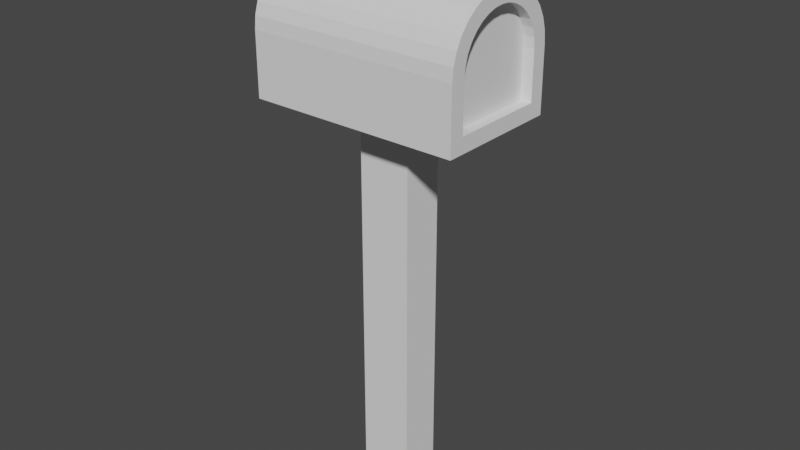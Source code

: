 # Source: mailbox.blend  (saved by Blender 3.5.10; exported with 4.5.12 LTS)
import bpy
from mathutils import Matrix  # noqa: F401  (used for matrix-valued properties, if any)

bpy.ops.wm.read_factory_settings(use_empty=True)
scene = bpy.context.scene
scene.name = 'Scene'

# ---- collections
col_collection = bpy.data.collections.new('Collection'); scene.collection.children.link(col_collection)

# ---- world
world_world = bpy.data.worlds.new('World'); scene.world = world_world
world_world.use_nodes = True; world_world.node_tree.nodes.clear()
_N = world_world.node_tree.nodes; _L = world_world.node_tree.links
n0 = _N.new('ShaderNodeOutputWorld'); n0.name = 'World Output'; n0.location = (300, 300)
n1 = _N.new('ShaderNodeBackground'); n1.name = 'Background'; n1.location = (10, 300)
n1.inputs[0].default_value = (0.05088, 0.05088, 0.05088, 1.0)
_L.new(n1.outputs[0], n0.inputs[0])
n0.is_active_output = True
world_world.color = (0.05088, 0.05088, 0.05088)
world_world.use_sun_shadow = False
world_world.sun_shadow_jitter_overblur = 0.0

# ---- meshes
me_cube_001 = bpy.data.meshes.new('Cube.001')
me_cube_001.from_pydata([(-1.0, -1.0, -1.0), (-1.0, -1.0, 1.0), (-1.0, 1.0, -1.0), (-1.0, 1.0, 1.0), (1.0, -1.0, -1.0), (1.0, -1.0, 1.0), (1.0, 1.0, -1.0), (1.0, 1.0, 1.0)], [], [(0, 1, 3, 2), (2, 3, 7, 6), (6, 7, 5, 4), (4, 5, 1, 0), (2, 6, 4, 0), (7, 3, 1, 5)])
_uv = me_cube_001.uv_layers.new(name='UVMap')
_uv.uv.foreach_set('vector', [0.375, 0.0, 0.625, 0.0, 0.625, 0.25, 0.375, 0.25, 0.375, 0.25, 0.625, 0.25, 0.625, 0.5, 0.375, 0.5, 0.375, 0.5, 0.625, 0.5, 0.625, 0.75, 0.375, 0.75, 0.375, 0.75, 0.625, 0.75, 0.625, 1.0, 0.375, 1.0, 0.125, 0.5, 0.375, 0.5, 0.375, 0.75, 0.125, 0.75, 0.625, 0.5, 0.875, 0.5, 0.875, 0.75, 0.625, 0.75])
me_cube_001.update()
me_plane = bpy.data.meshes.new('Plane')
me_plane.from_pydata([(0.748, -0.748, -3.383), (0.7572, -0.7572, 1.131e-08), (0.748, 0.748, -3.383), (0.7572, 0.7572, 1.131e-08), (0.01193, 0.7572, -1.266e-08), (-0.1475, 0.7415, 1.268e-08), (-0.2893, 0.6984, 2.545e-08), (-0.42, 0.6286, 5.329e-08), (-0.5346, 0.5346, 5.157e-08), (-0.6286, 0.42, 5.015e-08), (-0.6984, 0.2893, 1.087e-07), (-0.7415, 0.1475, 1.081e-07), (-0.756, 8.882e-16, 1.078e-07), (-0.7415, -0.1475, 1.081e-07), (-0.6984, -0.2893, 1.087e-07), (-0.6286, -0.42, 5.015e-08), (-0.5346, -0.5346, 5.157e-08), (-0.42, -0.6286, 5.329e-08), (-0.2893, -0.6984, 2.545e-08), (-0.1475, -0.7415, 1.268e-08), (0.01193, -0.7572, -1.266e-08), (-0.2858, -0.6899, -3.383), (-0.4149, -0.6209, -3.383), (-0.528, -0.528, -3.383), (-0.6209, -0.4149, -3.383), (-0.6899, -0.2858, -3.383), (-0.7324, -0.1457, -3.383), (-0.7468, 4.428e-17, -3.383), (-0.7324, 0.1457, -3.383), (-0.6899, 0.2858, -3.383), (-0.6209, 0.4149, -3.383), (-0.528, 0.528, -3.383), (-0.4149, 0.6209, -3.383), (-0.2858, 0.6899, -3.383), (-0.1457, 0.7324, -3.383), (0.01238, 0.748, -3.383), (-0.1457, -0.7324, -3.383), (0.01238, -0.748, -3.383), (1.0, -1.0, 0.0), (1.211e-08, -1.0, -1.211e-08), (1.0, 1.0, 0.0), (1.211e-08, 1.0, -1.211e-08), (-0.1951, 0.9808, 1.49e-08), (-0.3827, 0.9239, 2.98e-08), (-0.5556, 0.8315, 5.96e-08), (-0.7071, 0.7071, 5.96e-08), (-0.8315, 0.5556, 5.96e-08), (-0.9239, 0.3827, 1.192e-07), (-0.9808, 0.1951, 1.192e-07), (-1.0, 8.882e-16, 1.192e-07), (-0.9808, -0.1951, 1.192e-07), (-0.9239, -0.3827, 1.192e-07), (-0.8315, -0.5556, 5.96e-08), (-0.7071, -0.7071, 5.96e-08), (-0.5556, -0.8315, 5.96e-08), (-0.3827, -0.9239, 2.98e-08), (-0.1951, -0.9808, 1.49e-08), (0.7572, -0.7572, -0.1717), (0.01193, -0.7572, -0.1717), (0.7572, 0.7572, -0.1717), (0.01193, 0.7572, -0.1717), (-0.1475, 0.7415, -0.1717), (-0.2893, 0.6984, -0.1717), (-0.42, 0.6286, -0.1717), (-0.5346, 0.5346, -0.1717), (-0.6286, 0.42, -0.1717), (-0.6984, 0.2893, -0.1717), (-0.7415, 0.1475, -0.1717), (-0.756, 7.199e-16, -0.1717), (-0.7415, -0.1475, -0.1717), (-0.6984, -0.2893, -0.1717), (-0.6286, -0.42, -0.1717), (-0.5346, -0.5346, -0.1717), (-0.42, -0.6286, -0.1717), (-0.2893, -0.6984, -0.1717), (-0.1475, -0.7415, -0.1717), (1.0, -0.6205, -2.171), (-1.455e-07, -1.0, -3.383), (-0.3827, -0.9239, -3.383), (-0.5556, -0.8315, -3.383), (-0.7071, -0.7071, -3.383), (-0.8315, -0.5556, -3.383), (-0.9239, -0.3827, -3.383), (-0.9808, -0.1951, -3.383), (-1.0, 4.428e-17, -3.383), (-0.9808, 0.1951, -3.383), (-0.9239, 0.3827, -3.383), (-0.8315, 0.5556, -3.383), (-0.7071, 0.7071, -3.383), (-0.5556, 0.8315, -3.383), (-0.3827, 0.9239, -3.383), (-0.1951, 0.9808, -3.383), (-1.455e-07, 1.0, -3.383), (1.0, 0.6205, -2.171), (-0.1951, -0.9808, -3.383), (0.748, -0.748, -3.122), (0.01238, -0.748, -3.122), (-0.2858, -0.6899, -3.122), (-0.4149, -0.6209, -3.122), (-0.528, -0.528, -3.122), (-0.6209, -0.4149, -3.122), (-0.6899, -0.2858, -3.122), (-0.7324, -0.1457, -3.122), (-0.7468, 4.428e-17, -3.122), (-0.7324, 0.1457, -3.122), (-0.6899, 0.2858, -3.122), (-0.6209, 0.4149, -3.122), (-0.528, 0.528, -3.122), (-0.4149, 0.6209, -3.122), (-0.2858, 0.6899, -3.122), (-0.1457, 0.7324, -3.122), (0.01238, 0.748, -3.122), (0.748, 0.748, -3.122), (-0.1457, -0.7324, -3.122), (-0.1951, -0.9808, -0.3062), (-2.162e-09, -1.0, -0.3062), (-1.0, 8.118e-16, -0.3062), (-0.9808, -0.1951, -0.3062), (-0.1951, 0.9808, -0.3062), (-0.3827, 0.9239, -0.3062), (-0.9239, -0.3827, -0.3062), (-0.5556, 0.8315, -0.3062), (-0.8315, -0.5556, -0.3062), (-0.7071, 0.7071, -0.3062), (-0.7071, -0.7071, -0.3062), (-0.8315, 0.5556, -0.3062), (1.0, -1.0, -0.3062), (-0.5556, -0.8315, -0.3062), (-0.9239, 0.3827, -0.3062), (1.0, 1.0, -0.3062), (-0.3827, -0.9239, -0.3062), (-0.9808, 0.1951, -0.3062), (-2.162e-09, 1.0, -0.3062), (-0.1951, -0.9808, -0.7196), (-1.0, 7.087e-16, -0.7196), (-0.1951, 0.9808, -0.7196), (-2.142e-08, -1.0, -0.7196), (-0.9808, -0.1951, -0.7196), (-0.3827, 0.9239, -0.7196), (-0.9239, -0.3827, -0.7196), (-0.5556, 0.8315, -0.7196), (-0.8315, -0.5556, -0.7196), (-0.7071, 0.7071, -0.7196), (-0.7071, -0.7071, -0.7196), (-0.8315, 0.5556, -0.7196), (1.0, -0.6205, -1.099), (-0.5556, -0.8315, -0.7196), (-0.9239, 0.3827, -0.7196), (1.0, 0.6205, -1.099), (-0.3827, -0.9239, -0.7196), (-0.9808, 0.1951, -0.7196), (-2.142e-08, 1.0, -0.7196), (1.0, 1.118, -0.7196), (1.0, 1.118, -0.3062), (-3.406e-08, 1.118, -0.7196), (-1.48e-08, 1.118, -0.3062), (-1.723, 1.0, -0.7196), (-1.723, 1.0, -0.3062), (-1.723, 1.118, -0.7196), (-1.723, 1.118, -0.3062), (-1.621, 1.0, -0.3062), (-1.621, 1.0, -0.7196), (-1.621, 1.118, -0.3062), (-1.621, 1.118, -0.7196), (-1.379, 1.0, -0.7196), (-1.379, 1.118, -0.7196), (-1.379, 1.0, -0.3062), (-1.379, 1.118, -0.3062), (-1.55, 1.034, -1.259), (-1.55, 1.084, -1.259), (-1.449, 1.034, -1.259), (-1.449, 1.084, -1.259), (1.0, -1.0, -3.383), (1.0, 1.0, -3.383), (1.0, -1.0, -0.7196), (1.0, 1.0, -0.7196), (0.6445, -0.6205, -2.171), (0.6445, 0.6205, -2.171), (0.6445, -0.6205, -1.099), (0.6445, 0.6205, -1.099)], [], [(13, 14, 70, 69), (25, 26, 102, 101), (136, 133, 94, 77), (137, 134, 84, 83), (138, 135, 91, 90), (139, 137, 83, 82), (140, 138, 90, 89), (141, 139, 82, 81), (142, 140, 89, 88), (143, 141, 81, 80), (144, 142, 88, 87), (174, 136, 77, 172), (146, 143, 80, 79), (147, 144, 87, 86), (145, 76, 176, 178), (149, 146, 79, 78), (150, 147, 86, 85), (151, 175, 173, 92), (133, 149, 78, 94), (134, 150, 85, 84), (135, 151, 92, 91), (1, 20, 39, 38), (3, 1, 38, 40), (4, 3, 40, 41), (5, 4, 41, 42), (6, 5, 42, 43), (7, 6, 43, 44), (8, 7, 44, 45), (9, 8, 45, 46), (10, 9, 46, 47), (11, 10, 47, 48), (12, 11, 48, 49), (13, 12, 49, 50), (14, 13, 50, 51), (15, 14, 51, 52), (16, 15, 52, 53), (17, 16, 53, 54), (18, 17, 54, 55), (19, 18, 55, 56), (20, 19, 56, 39), (58, 57, 59, 60, 61, 62, 63, 64, 65, 66, 67, 68, 69, 70, 71, 72, 73, 74, 75), (6, 7, 63, 62), (14, 15, 71, 70), (7, 8, 64, 63), (15, 16, 72, 71), (8, 9, 65, 64), (20, 1, 57, 58), (16, 17, 73, 72), (9, 10, 66, 65), (1, 3, 59, 57), (17, 18, 74, 73), (10, 11, 67, 66), (3, 4, 60, 59), (18, 19, 75, 74), (11, 12, 68, 67), (4, 5, 61, 60), (19, 20, 58, 75), (12, 13, 69, 68), (5, 6, 62, 61), (37, 0, 172, 77), (22, 21, 78, 79), (23, 22, 79, 80), (24, 23, 80, 81), (25, 24, 81, 82), (26, 25, 82, 83), (27, 26, 83, 84), (28, 27, 84, 85), (29, 28, 85, 86), (30, 29, 86, 87), (31, 30, 87, 88), (32, 31, 88, 89), (33, 32, 89, 90), (34, 33, 90, 91), (35, 34, 91, 92), (2, 35, 92, 173), (0, 2, 173, 172), (21, 36, 94, 78), (36, 37, 77, 94), (96, 113, 97, 98, 99, 100, 101, 102, 103, 104, 105, 106, 107, 108, 109, 110, 111, 112, 95), (33, 34, 110, 109), (26, 27, 103, 102), (34, 35, 111, 110), (27, 28, 104, 103), (0, 37, 96, 95), (35, 2, 112, 111), (28, 29, 105, 104), (21, 22, 98, 97), (2, 0, 95, 112), (29, 30, 106, 105), (22, 23, 99, 98), (36, 21, 97, 113), (30, 31, 107, 106), (23, 24, 100, 99), (37, 36, 113, 96), (31, 32, 108, 107), (24, 25, 101, 100), (32, 33, 109, 108), (42, 41, 132, 118), (49, 48, 131, 116), (56, 55, 130, 114), (41, 40, 129, 132), (48, 47, 128, 131), (55, 54, 127, 130), (40, 38, 126, 129), (47, 46, 125, 128), (54, 53, 124, 127), (38, 39, 115, 126), (46, 45, 123, 125), (53, 52, 122, 124), (45, 44, 121, 123), (52, 51, 120, 122), (44, 43, 119, 121), (51, 50, 117, 120), (43, 42, 118, 119), (50, 49, 116, 117), (39, 56, 114, 115), (118, 132, 151, 135), (116, 131, 150, 134), (114, 130, 149, 133), (161, 160, 157, 156), (131, 128, 147, 150), (130, 127, 146, 149), (129, 126, 174, 175), (128, 125, 144, 147), (127, 124, 143, 146), (126, 115, 136, 174), (125, 123, 142, 144), (124, 122, 141, 143), (123, 121, 140, 142), (122, 120, 139, 141), (121, 119, 138, 140), (120, 117, 137, 139), (119, 118, 135, 138), (117, 116, 134, 137), (115, 114, 133, 136), (155, 153, 152, 154), (175, 151, 154, 152), (129, 175, 152, 153), (132, 129, 153, 155), (156, 157, 159, 158), (160, 162, 159, 157), (163, 161, 156, 158), (162, 163, 158, 159), (167, 165, 163, 162), (161, 163, 169, 168), (166, 167, 162, 160), (164, 166, 160, 161), (151, 132, 166, 164), (132, 155, 167, 166), (154, 151, 164, 165), (155, 154, 165, 167), (171, 170, 168, 169), (165, 164, 170, 171), (164, 161, 168, 170), (163, 165, 171, 169), (93, 76, 172, 173), (76, 145, 174, 172), (148, 93, 173, 175), (145, 148, 175, 174), (179, 178, 176, 177), (93, 148, 179, 177), (76, 93, 177, 176), (148, 145, 178, 179)])
_uv = me_plane.uv_layers.new(name='UVMap')
_uv.uv.foreach_set('vector', [0.0, 0.0, 0.0, 0.0, 0.0, 0.0, 0.0, 0.0, 0.0, 0.0, 0.0, 0.0, 0.0, 0.0, 0.0, 0.0, 0.0, 0.0, 0.0, 0.0, 0.0, 0.0, 0.0, 0.0, 0.0, 0.0, 0.0, 0.0, 0.0, 0.0, 0.0, 0.0, 0.0, 0.0, 0.0, 0.0, 0.0, 0.0, 0.0, 0.0, 0.0, 0.0, 0.0, 0.0, 0.0, 0.0, 0.0, 0.0, 0.0, 0.0, 0.0, 0.0, 0.0, 0.0, 0.0, 0.0, 0.0, 0.0, 0.0, 0.0, 0.0, 0.0, 0.0, 0.0, 0.0, 0.0, 0.0, 0.0, 0.0, 0.0, 0.0, 0.0, 0.0, 0.0, 0.0, 0.0, 0.0, 0.0, 0.0, 0.0, 0.0, 0.0, 0.0, 0.0, 0.0, 0.0, 0.0, 0.0, 0.0, 0.0, 0.0, 0.0, 0.0, 0.0, 0.0, 0.0, 0.0, 0.0, 0.0, 0.0, 0.0, 0.0, 0.0, 0.0, 0.0, 0.0, 0.0, 0.0, 0.0, 0.0, 0.0, 0.0, 0.0, 0.0, 0.0, 0.0, 0.0, 0.0, 0.0, 0.0, 0.0, 0.0, 0.0, 0.0, 0.0, 0.0, 0.0, 0.0, 0.0, 0.0, 0.0, 0.0, 0.0, 0.0, 0.0, 0.0, 0.0, 0.0, 0.0, 0.0, 0.0, 0.0, 0.0, 0.0, 0.0, 0.0, 0.0, 0.0, 0.0, 0.0, 0.0, 0.0, 0.0, 0.0, 0.0, 0.0, 0.0, 0.0, 0.0, 0.0, 0.0, 0.0, 0.0, 0.0, 0.0, 0.0, 0.0, 0.0, 0.0, 0.0, 0.0, 0.0, 0.0, 0.0, 0.0, 0.0, 0.0, 0.0, 0.0, 0.0, 0.0, 0.0, 0.0, 0.0, 0.0, 0.0, 0.0, 0.0, 0.0, 0.0, 0.0, 0.0, 0.0, 0.0, 0.0, 0.0, 0.0, 0.0, 0.0, 0.0, 0.0, 0.0, 0.0, 0.0, 0.0, 0.0, 0.0, 0.0, 0.0, 0.0, 0.0, 0.0, 0.0, 0.0, 0.0, 0.0, 0.0, 0.0, 0.0, 0.0, 0.0, 0.0, 0.0, 0.0, 0.0, 0.0, 0.0, 0.0, 0.0, 0.0, 0.0, 0.0, 0.0, 0.0, 0.0, 0.0, 0.0, 0.0, 0.0, 0.0, 0.0, 0.0, 0.0, 0.0, 0.0, 0.0, 0.0, 0.0, 0.0, 0.0, 0.0, 0.0, 0.0, 0.0, 0.0, 0.0, 0.0, 0.0, 0.0, 0.0, 0.0, 0.0, 0.0, 0.0, 0.0, 0.0, 0.0, 0.0, 0.0, 0.0, 0.0, 0.0, 0.0, 0.0, 0.0, 0.0, 0.0, 0.0, 0.0, 0.0, 0.0, 0.0, 0.0, 0.0, 0.0, 0.0, 0.0, 0.0, 0.0, 0.0, 0.0, 0.0, 0.0, 0.0, 0.0, 0.0, 0.0, 0.0, 0.0, 0.0, 0.0, 0.0, 0.0, 0.0, 0.0, 0.0, 0.0, 0.0, 0.0, 0.0, 0.0, 0.0, 0.0, 0.0, 0.0, 0.0, 0.0, 0.0, 0.0, 0.0, 0.0, 0.0, 0.0, 0.0, 0.0, 0.0, 0.0, 0.0, 0.0, 0.0, 0.0, 0.0, 0.0, 0.0, 0.0, 0.0, 0.0, 0.0, 0.0, 0.0, 0.0, 0.0, 0.0, 0.0, 0.0, 0.0, 0.0, 0.0, 0.0, 0.0, 0.0, 0.0, 0.0, 0.0, 0.0, 0.0, 0.0, 0.0, 0.0, 0.0, 0.0, 0.0, 0.0, 0.0, 0.0, 0.0, 0.0, 0.0, 0.0, 0.0, 0.0, 0.0, 0.0, 0.0, 0.0, 0.0, 0.0, 0.0, 0.0, 0.0, 0.0, 0.0, 0.0, 0.0, 0.0, 0.0, 0.0, 0.0, 0.0, 0.0, 0.0, 0.0, 0.0, 0.0, 0.0, 0.0, 0.0, 0.0, 0.0, 0.0, 0.0, 0.0, 0.0, 0.0, 0.0, 0.0, 0.0, 0.0, 0.0, 0.0, 0.0, 0.0, 0.0, 0.0, 0.0, 0.0, 0.0, 0.0, 0.0, 0.0, 0.0, 0.0, 0.0, 0.0, 0.0, 0.0, 0.0, 0.0, 0.0, 0.0, 0.0, 0.0, 0.0, 0.0, 0.0, 0.0, 0.0, 0.0, 0.0, 0.0, 0.0, 0.0, 0.0, 0.0, 0.0, 0.0, 0.0, 0.0, 0.0, 0.0, 0.0, 0.0, 0.0, 0.0, 0.0, 0.0, 0.0, 0.0, 0.0, 0.0, 0.0, 0.0, 0.0, 0.0, 0.0, 0.0, 0.0, 0.0, 0.0, 0.0, 0.0, 0.0, 0.0, 0.0, 0.0, 0.0, 0.0, 0.0, 0.0, 0.0, 0.0, 0.0, 0.0, 0.0, 0.0, 0.0, 0.0, 0.0, 0.0, 0.0, 0.0, 0.0, 0.0, 0.0, 0.0, 0.0, 0.0, 0.0, 0.0, 0.0, 0.0, 0.0, 0.0, 0.0, 0.0, 0.0, 0.0, 0.0, 0.0, 0.0, 0.0, 0.0, 0.0, 0.0, 0.0, 0.0, 0.0, 0.0, 0.0, 0.0, 0.0, 0.0, 0.0, 0.0, 0.0, 0.0, 0.0, 0.0, 0.0, 0.0, 0.0, 0.0, 0.0, 0.0, 0.0, 0.0, 0.0, 0.0, 0.0, 0.0, 0.0, 0.0, 0.0, 0.0, 0.0, 0.0, 0.0, 0.0, 0.0, 0.0, 0.0, 0.0, 0.0, 0.0, 0.0, 0.0, 0.0, 0.0, 0.0, 0.0, 0.0, 0.0, 0.0, 0.0, 0.0, 0.0, 0.0, 0.0, 0.0, 0.0, 0.0, 0.0, 0.0, 0.0, 0.0, 0.0, 0.0, 0.0, 0.0, 0.0, 0.0, 0.0, 0.0, 0.0, 0.0, 0.0, 0.0, 0.0, 0.0, 0.0, 0.0, 0.0, 0.0, 0.0, 0.0, 0.0, 0.0, 0.0, 0.0, 0.0, 0.0, 0.0, 0.0, 0.0, 0.0, 0.0, 0.0, 0.0, 0.0, 0.0, 0.0, 0.0, 0.0, 0.0, 0.0, 0.0, 0.0, 0.0, 0.0, 0.0, 0.0, 0.0, 0.0, 0.0, 0.0, 0.0, 0.0, 0.0, 0.0, 0.0, 0.0, 0.0, 0.0, 0.0, 0.0, 0.0, 0.0, 0.0, 0.0, 0.0, 0.0, 0.0, 0.0, 0.0, 0.0, 0.0, 0.0, 0.0, 0.0, 0.0, 0.0, 0.0, 0.0, 0.0, 0.0, 0.0, 0.0, 0.0, 0.0, 0.0, 0.0, 0.0, 0.0, 0.0, 0.0, 0.0, 0.0, 0.0, 0.0, 0.0, 0.0, 0.0, 0.0, 0.0, 0.0, 0.0, 0.0, 0.0, 0.0, 0.0, 0.0, 0.0, 0.0, 0.0, 0.0, 0.0, 0.0, 0.0, 0.0, 0.0, 0.0, 0.0, 0.0, 0.0, 0.0, 0.0, 0.0, 0.0, 0.0, 0.0, 0.0, 0.0, 0.0, 0.0, 0.0, 0.0, 0.0, 0.0, 0.0, 0.0, 0.0, 0.0, 0.0, 0.0, 0.0, 0.0, 0.0, 0.0, 0.0, 0.0, 0.0, 0.0, 0.0, 0.0, 0.0, 0.0, 0.0, 0.0, 0.0, 0.0, 0.0, 0.0, 0.0, 0.0, 0.0, 0.0, 0.0, 0.0, 0.0, 0.0, 0.0, 0.0, 0.0, 0.0, 0.0, 0.0, 0.0, 0.0, 0.0, 0.0, 0.0, 0.0, 0.0, 0.0, 0.0, 0.0, 0.0, 0.0, 0.0, 0.0, 0.0, 0.0, 0.0, 0.0, 0.0, 0.0, 0.0, 0.0, 0.0, 0.0, 0.0, 0.0, 0.0, 0.0, 0.0, 0.0, 0.0, 0.0, 0.0, 0.0, 0.0, 0.0, 0.0, 0.0, 0.0, 0.0, 0.0, 0.0, 0.0, 0.0, 0.0, 0.0, 0.0, 0.0, 0.0, 0.0, 0.0, 0.0, 0.0, 0.0, 0.0, 0.0, 0.0, 0.0, 0.0, 0.0, 0.0, 0.0, 0.0, 0.0, 0.0, 0.0, 0.0, 0.0, 0.0, 0.0, 0.0, 0.0, 0.0, 0.0, 0.0, 0.0, 0.0, 0.0, 0.0, 0.0, 0.0, 0.0, 0.0, 0.0, 0.0, 0.0, 0.0, 0.0, 0.0, 0.0, 0.0, 0.0, 0.0, 0.0, 0.0, 0.0, 0.0, 0.0, 0.0, 0.0, 0.0, 0.0, 0.0, 0.0, 0.0, 0.0, 0.0, 0.0, 0.0, 0.0, 0.0, 0.0, 0.0, 0.0, 0.0, 0.0, 0.0, 0.0, 0.0, 0.0, 0.0, 0.0, 0.0, 0.0, 0.0, 0.0, 0.0, 0.0, 0.0, 0.0, 0.0, 0.0, 0.0, 0.0, 0.0, 0.0, 0.0, 0.0, 0.0, 0.0, 0.0, 0.0, 0.0, 0.0, 0.0, 0.0, 0.0, 0.0, 0.0, 0.0, 0.0, 0.0, 0.0, 0.0, 0.0, 0.0, 0.0, 0.0, 0.0, 0.0, 0.0, 0.0, 0.0, 0.0, 0.0, 0.0, 0.0, 0.0, 0.0, 0.0, 0.0, 0.0, 0.0, 0.0, 0.0, 0.0, 0.0, 0.0, 0.0, 0.0, 0.0, 0.0, 0.0, 0.0, 0.0, 0.0, 0.0, 0.0, 0.0, 0.0, 0.0, 0.0, 0.0, 0.0, 0.0, 0.0, 0.0, 0.0, 0.0, 0.0, 0.0, 0.0, 0.0, 0.0, 0.0, 0.0, 0.0, 0.0, 0.0, 0.0, 0.0, 0.0, 0.0, 0.0, 0.0, 0.0, 0.0, 0.0, 0.0, 0.0, 0.0, 0.0, 0.0, 0.0, 0.0, 0.0, 0.0, 0.0, 0.0, 0.0, 0.0, 0.0, 0.0, 0.0, 0.0, 0.0, 0.0, 0.0, 0.0, 0.0, 0.0, 0.0, 0.0, 0.0, 0.0, 0.0, 0.0, 0.0, 0.0, 0.0, 0.0, 0.0, 0.0, 0.0, 0.0, 0.0, 0.0, 0.0, 0.0, 0.0, 0.0, 0.0, 0.0, 0.0, 0.0, 0.0, 0.0, 0.0, 0.0, 0.0, 0.0, 0.0, 0.0, 0.0, 0.0, 0.0, 0.0, 0.0, 0.0, 0.0, 0.0, 0.0, 0.0, 0.0, 0.0, 0.0, 0.0, 0.0, 0.0, 0.0, 0.0, 0.0, 0.0, 0.0, 0.0, 0.0, 0.0, 0.0, 0.0, 0.0, 0.0, 0.0, 0.0, 0.0, 0.0, 0.0, 0.0, 0.0, 0.0, 0.0, 0.0, 0.0, 0.0, 0.0, 0.0, 0.0, 0.0, 0.0, 0.0, 0.0, 0.0, 0.0, 0.0, 0.0, 0.0, 0.0, 0.0, 0.0, 0.0, 0.0, 0.0, 0.0, 0.0, 0.0, 0.0, 0.0, 0.0, 0.0, 0.0, 0.0, 0.0, 0.0, 0.0, 0.0, 0.0, 0.0, 0.0, 0.0, 0.0, 0.0, 0.0, 0.0, 0.0, 0.0, 0.0, 0.0, 0.0, 0.0, 0.0, 0.0, 0.0, 0.0, 0.0, 0.0, 0.0, 0.0, 0.0, 0.0, 0.0, 0.0, 0.0, 0.0, 0.0, 0.0, 0.0, 0.0, 0.0, 0.0, 0.0, 0.0, 0.0, 0.0, 0.0, 0.0, 0.0, 0.0, 0.0, 0.0, 0.0, 0.0, 0.0, 0.0, 0.0, 0.0, 0.0, 0.0, 0.0, 0.0, 0.0, 0.0, 0.0, 0.0, 0.0, 0.0, 0.0, 0.0, 0.0, 0.0, 0.0, 0.0, 0.0, 0.0, 0.0, 0.0, 0.0, 0.0, 0.0, 0.0, 0.0, 0.0, 0.0, 0.0, 0.0, 0.0, 0.0, 0.0, 0.0, 0.0, 0.0, 0.0, 0.0, 0.0, 0.0, 0.0, 0.0, 0.0, 0.0, 0.0, 0.0, 0.0, 0.0, 0.0, 0.0, 0.0, 0.0, 0.0, 0.0, 0.0, 0.0, 0.0, 0.0, 0.0, 0.0, 0.0, 0.0, 0.0, 0.0, 0.0, 0.0, 0.0, 0.0, 0.0, 0.0, 0.0, 0.0, 0.0, 0.0, 0.0, 0.0, 0.0, 0.0, 0.0, 0.0, 0.0, 0.0, 0.0, 0.0, 0.0, 0.0, 0.0, 0.0, 0.0, 0.0, 0.0, 0.0, 0.0, 0.0, 0.0, 0.0, 0.0, 0.0, 0.0, 0.0, 0.0, 0.0, 0.0, 0.0, 0.0, 0.0, 0.0, 0.0, 0.0, 0.0, 0.0, 0.0, 0.0, 0.0, 0.0, 0.0, 0.0, 0.0, 0.0, 0.0, 0.0, 0.0, 0.0, 0.0, 0.0, 0.0, 0.0, 0.0, 0.0, 0.0, 0.0, 0.0, 0.0, 0.0, 0.0, 0.0, 0.0, 0.0, 0.0, 0.0, 0.0, 0.0, 0.0, 0.0, 0.0, 0.0, 0.0, 0.0, 0.0, 0.0, 0.0, 0.0, 0.0, 0.0, 0.0, 0.0, 0.0, 0.0, 0.0, 0.0, 0.0, 0.0, 0.0, 0.0, 0.0, 0.0, 0.0, 0.0, 0.0, 0.0, 0.0, 0.0, 0.0, 0.0, 0.0, 0.0, 0.0, 0.0, 0.0, 0.0, 0.0, 0.0, 0.0, 0.0, 0.0, 0.0, 0.0, 0.0, 0.0, 0.0, 0.0, 0.0, 0.0, 0.0, 0.0, 0.0, 0.0, 0.0, 0.0, 0.0, 0.0, 0.0, 0.0, 0.0, 0.0, 0.0, 0.0, 0.0, 0.0, 0.0, 0.0, 0.0, 0.0, 0.0, 0.0, 0.0, 0.0, 0.0, 0.0, 0.0, 0.0, 0.0, 0.0, 0.0, 0.0])
me_plane.update()

# ---- objects
ob_post = bpy.data.objects.new('Post', me_cube_001)
ob_head = bpy.data.objects.new('Head', me_plane)

# ---- transforms, parenting, visibility, modifiers, constraints
ob_post.location = (0.0, 0.0, 0.6307)
ob_post.scale = (0.08, 0.06407, 0.6371)
ob_head.location = (0.3129, 0.0, 1.404)
ob_head.rotation_euler = (-0.0, 1.571, 0.0)
ob_head.scale = (0.1895, 0.1895, 0.1895)

# ---- collection membership
col_collection.objects.link(ob_post)
col_collection.objects.link(ob_head)

# ---- scene / render settings (as saved in the file)
scene.frame_start = 1; scene.frame_end = 250; scene.frame_set(1)
scene.render.engine = 'BLENDER_EEVEE_NEXT'
scene.cycles.sampling_pattern = 'TABULATED_SOBOL'
scene.view_settings.view_transform = 'Filmic'
bpy.context.view_layer.update()

# ---- added for rendering (the .blend has no active camera and no usable light): camera, sun
cam_auto = bpy.data.cameras.new('AutoCamera')
cam_auto.lens = 50.0
cam_auto.sensor_width = 36.0
cam_auto.clip_end = 1000.0
ob_auto_camera = bpy.data.objects.new('AutoCamera', cam_auto)
scene.collection.objects.link(ob_auto_camera)
ob_auto_camera.location = (1.74477, -2.09173, 2.26382)
ob_auto_camera.rotation_euler = (1.09748, -7.21219e-08, 0.694738)
scene.camera = ob_auto_camera
light_auto_sun = bpy.data.lights.new('AutoSun', 'SUN')
light_auto_sun.energy = 3.0
light_auto_sun.angle = 0.0523599
ob_auto_sun = bpy.data.objects.new('AutoSun', light_auto_sun)
scene.collection.objects.link(ob_auto_sun)
ob_auto_sun.rotation_euler = (0.872665, 0.174533, 0.523599)
bpy.context.view_layer.update()
